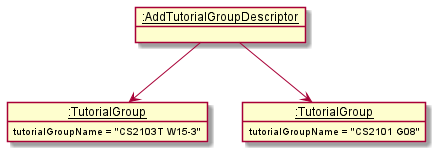

The diagram above was rendered by PlantUML. Its source (embedded in the PNG):
@startuml
'https://plantuml.com/object-diagram'

object "__:AddTutorialGroupDescriptor__" as addTutorialGroupDescriptor
object "__:TutorialGroup__" as tutorialGroup_1
object "__:TutorialGroup__" as tutorialGroup_2

tutorialGroup_1 : tutorialGroupName = "CS2103T W15-3"
tutorialGroup_2 : tutorialGroupName = "CS2101 G08"

addTutorialGroupDescriptor --> tutorialGroup_1
addTutorialGroupDescriptor --> tutorialGroup_2
@enduml